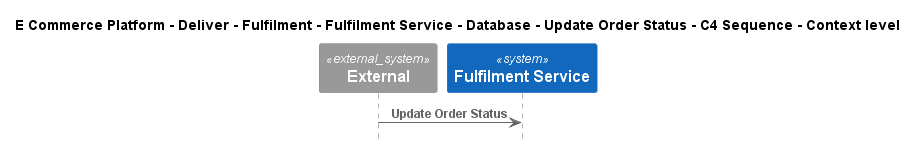

The diagram above was rendered by PlantUML. Its source (embedded in the PNG):
@startuml
!include ..\..\..\..\..\..\..\..\..\.c4s\C4_Sequence.puml

title E Commerce Platform - Deliver - Fulfilment - Fulfilment Service - Database - Update Order Status - C4 Sequence - Context level

System_Ext(C4InterFlow.SoftwareSystems.ExternalSystem, "External", "")
System(ECommercePlatform.Deliver.Fulfilment.SoftwareSystems.FulfilmentService, "Fulfilment Service", "")

Rel(C4InterFlow.SoftwareSystems.ExternalSystem, ECommercePlatform.Deliver.Fulfilment.SoftwareSystems.FulfilmentService, "Update Order Status")


@enduml